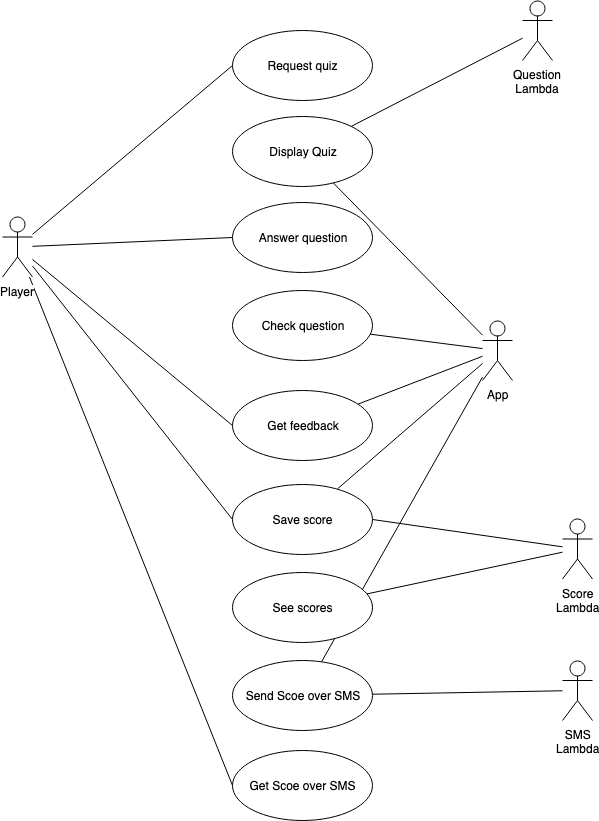

The diagram above was exported from draw.io. Its source (the exported page's mxGraphModel, read from the mxfile embedded in the PNG):
<mxGraphModel dx="1311" dy="2111" grid="1" gridSize="10" guides="1" tooltips="1" connect="1" arrows="1" fold="1" page="1" pageScale="1" pageWidth="827" pageHeight="1169" math="0" shadow="0">
  <root>
    <mxCell id="0" />
    <mxCell id="1" parent="0" />
    <mxCell id="urNwDXkkFTPbkvc2zQz2-9" style="rounded=0;orthogonalLoop=1;jettySize=auto;html=1;entryX=0;entryY=0.5;entryDx=0;entryDy=0;endArrow=none;endFill=0;" edge="1" parent="1" source="urNwDXkkFTPbkvc2zQz2-1" target="urNwDXkkFTPbkvc2zQz2-3">
      <mxGeometry relative="1" as="geometry" />
    </mxCell>
    <mxCell id="urNwDXkkFTPbkvc2zQz2-10" style="edgeStyle=none;rounded=0;orthogonalLoop=1;jettySize=auto;html=1;entryX=0;entryY=0.5;entryDx=0;entryDy=0;endArrow=none;endFill=0;" edge="1" parent="1" source="urNwDXkkFTPbkvc2zQz2-1" target="urNwDXkkFTPbkvc2zQz2-4">
      <mxGeometry relative="1" as="geometry" />
    </mxCell>
    <mxCell id="urNwDXkkFTPbkvc2zQz2-13" style="edgeStyle=none;rounded=0;orthogonalLoop=1;jettySize=auto;html=1;entryX=0;entryY=0.5;entryDx=0;entryDy=0;endArrow=none;endFill=0;" edge="1" parent="1" source="urNwDXkkFTPbkvc2zQz2-1" target="urNwDXkkFTPbkvc2zQz2-7">
      <mxGeometry relative="1" as="geometry" />
    </mxCell>
    <mxCell id="urNwDXkkFTPbkvc2zQz2-14" style="edgeStyle=none;rounded=0;orthogonalLoop=1;jettySize=auto;html=1;entryX=0;entryY=0.5;entryDx=0;entryDy=0;endArrow=none;endFill=0;" edge="1" parent="1" source="urNwDXkkFTPbkvc2zQz2-1" target="urNwDXkkFTPbkvc2zQz2-5">
      <mxGeometry relative="1" as="geometry" />
    </mxCell>
    <mxCell id="urNwDXkkFTPbkvc2zQz2-15" style="edgeStyle=none;rounded=0;orthogonalLoop=1;jettySize=auto;html=1;entryX=0;entryY=0.5;entryDx=0;entryDy=0;endArrow=none;endFill=0;" edge="1" parent="1" source="urNwDXkkFTPbkvc2zQz2-1" target="urNwDXkkFTPbkvc2zQz2-6">
      <mxGeometry relative="1" as="geometry" />
    </mxCell>
    <mxCell id="urNwDXkkFTPbkvc2zQz2-1" value="Player" style="shape=umlActor;verticalLabelPosition=bottom;labelBackgroundColor=#ffffff;verticalAlign=top;html=1;" vertex="1" parent="1">
      <mxGeometry x="20" y="176.5" width="30" height="60" as="geometry" />
    </mxCell>
    <mxCell id="urNwDXkkFTPbkvc2zQz2-16" style="edgeStyle=none;rounded=0;orthogonalLoop=1;jettySize=auto;html=1;endArrow=none;endFill=0;" edge="1" parent="1" source="urNwDXkkFTPbkvc2zQz2-2" target="urNwDXkkFTPbkvc2zQz2-21">
      <mxGeometry relative="1" as="geometry" />
    </mxCell>
    <mxCell id="urNwDXkkFTPbkvc2zQz2-17" style="edgeStyle=none;rounded=0;orthogonalLoop=1;jettySize=auto;html=1;endArrow=none;endFill=0;" edge="1" parent="1" source="urNwDXkkFTPbkvc2zQz2-2" target="urNwDXkkFTPbkvc2zQz2-24">
      <mxGeometry relative="1" as="geometry" />
    </mxCell>
    <mxCell id="urNwDXkkFTPbkvc2zQz2-18" style="edgeStyle=none;rounded=0;orthogonalLoop=1;jettySize=auto;html=1;endArrow=none;endFill=0;" edge="1" parent="1" source="urNwDXkkFTPbkvc2zQz2-2" target="urNwDXkkFTPbkvc2zQz2-7">
      <mxGeometry relative="1" as="geometry" />
    </mxCell>
    <mxCell id="urNwDXkkFTPbkvc2zQz2-19" style="edgeStyle=none;rounded=0;orthogonalLoop=1;jettySize=auto;html=1;endArrow=none;endFill=0;" edge="1" parent="1" source="urNwDXkkFTPbkvc2zQz2-2" target="urNwDXkkFTPbkvc2zQz2-5">
      <mxGeometry relative="1" as="geometry" />
    </mxCell>
    <mxCell id="urNwDXkkFTPbkvc2zQz2-20" style="edgeStyle=none;rounded=0;orthogonalLoop=1;jettySize=auto;html=1;endArrow=none;endFill=0;" edge="1" parent="1" source="urNwDXkkFTPbkvc2zQz2-2" target="urNwDXkkFTPbkvc2zQz2-41">
      <mxGeometry relative="1" as="geometry" />
    </mxCell>
    <mxCell id="urNwDXkkFTPbkvc2zQz2-2" value="App" style="shape=umlActor;verticalLabelPosition=bottom;labelBackgroundColor=#ffffff;verticalAlign=top;html=1;" vertex="1" parent="1">
      <mxGeometry x="500" y="280" width="30" height="60" as="geometry" />
    </mxCell>
    <mxCell id="urNwDXkkFTPbkvc2zQz2-3" value="Request quiz" style="ellipse;whiteSpace=wrap;html=1;" vertex="1" parent="1">
      <mxGeometry x="250" y="-10" width="140" height="70" as="geometry" />
    </mxCell>
    <mxCell id="urNwDXkkFTPbkvc2zQz2-4" value="Answer question" style="ellipse;whiteSpace=wrap;html=1;" vertex="1" parent="1">
      <mxGeometry x="250" y="161.5" width="140" height="70" as="geometry" />
    </mxCell>
    <mxCell id="urNwDXkkFTPbkvc2zQz2-5" value="Save score" style="ellipse;whiteSpace=wrap;html=1;" vertex="1" parent="1">
      <mxGeometry x="250" y="443.5" width="140" height="70" as="geometry" />
    </mxCell>
    <mxCell id="urNwDXkkFTPbkvc2zQz2-6" value="Get Scoe over SMS" style="ellipse;whiteSpace=wrap;html=1;" vertex="1" parent="1">
      <mxGeometry x="250" y="710" width="140" height="70" as="geometry" />
    </mxCell>
    <mxCell id="urNwDXkkFTPbkvc2zQz2-7" value="Get feedback" style="ellipse;whiteSpace=wrap;html=1;" vertex="1" parent="1">
      <mxGeometry x="250" y="350" width="140" height="70" as="geometry" />
    </mxCell>
    <mxCell id="urNwDXkkFTPbkvc2zQz2-21" value="Display Quiz" style="ellipse;whiteSpace=wrap;html=1;" vertex="1" parent="1">
      <mxGeometry x="250" y="76" width="140" height="70" as="geometry" />
    </mxCell>
    <mxCell id="urNwDXkkFTPbkvc2zQz2-26" style="edgeStyle=none;rounded=0;orthogonalLoop=1;jettySize=auto;html=1;endArrow=none;endFill=0;" edge="1" parent="1" source="urNwDXkkFTPbkvc2zQz2-22" target="urNwDXkkFTPbkvc2zQz2-21">
      <mxGeometry relative="1" as="geometry" />
    </mxCell>
    <mxCell id="urNwDXkkFTPbkvc2zQz2-22" value="Question&lt;br&gt;Lambda" style="shape=umlActor;verticalLabelPosition=bottom;labelBackgroundColor=#ffffff;verticalAlign=top;html=1;" vertex="1" parent="1">
      <mxGeometry x="540" y="-40" width="30" height="60" as="geometry" />
    </mxCell>
    <mxCell id="urNwDXkkFTPbkvc2zQz2-32" style="edgeStyle=none;rounded=0;orthogonalLoop=1;jettySize=auto;html=1;entryX=1;entryY=0.5;entryDx=0;entryDy=0;endArrow=none;endFill=0;" edge="1" parent="1" source="urNwDXkkFTPbkvc2zQz2-27" target="urNwDXkkFTPbkvc2zQz2-5">
      <mxGeometry relative="1" as="geometry" />
    </mxCell>
    <mxCell id="urNwDXkkFTPbkvc2zQz2-44" style="edgeStyle=none;rounded=0;orthogonalLoop=1;jettySize=auto;html=1;endArrow=none;endFill=0;" edge="1" parent="1" source="urNwDXkkFTPbkvc2zQz2-27" target="urNwDXkkFTPbkvc2zQz2-42">
      <mxGeometry relative="1" as="geometry" />
    </mxCell>
    <mxCell id="urNwDXkkFTPbkvc2zQz2-27" value="Score&lt;br&gt;Lambda" style="shape=umlActor;verticalLabelPosition=bottom;labelBackgroundColor=#ffffff;verticalAlign=top;html=1;" vertex="1" parent="1">
      <mxGeometry x="580" y="478.5" width="30" height="60" as="geometry" />
    </mxCell>
    <mxCell id="urNwDXkkFTPbkvc2zQz2-24" value="Check question" style="ellipse;whiteSpace=wrap;html=1;" vertex="1" parent="1">
      <mxGeometry x="250" y="250" width="140" height="70" as="geometry" />
    </mxCell>
    <mxCell id="urNwDXkkFTPbkvc2zQz2-40" style="edgeStyle=none;rounded=0;orthogonalLoop=1;jettySize=auto;html=1;endArrow=none;endFill=0;" edge="1" parent="1" source="urNwDXkkFTPbkvc2zQz2-33" target="urNwDXkkFTPbkvc2zQz2-41">
      <mxGeometry relative="1" as="geometry">
        <mxPoint x="400" y="640" as="targetPoint" />
      </mxGeometry>
    </mxCell>
    <mxCell id="urNwDXkkFTPbkvc2zQz2-33" value="SMS&lt;br&gt;Lambda" style="shape=umlActor;verticalLabelPosition=bottom;labelBackgroundColor=#ffffff;verticalAlign=top;html=1;" vertex="1" parent="1">
      <mxGeometry x="580" y="620" width="30" height="60" as="geometry" />
    </mxCell>
    <mxCell id="urNwDXkkFTPbkvc2zQz2-41" value="Send Scoe over SMS" style="ellipse;whiteSpace=wrap;html=1;" vertex="1" parent="1">
      <mxGeometry x="250" y="620" width="140" height="70" as="geometry" />
    </mxCell>
    <mxCell id="urNwDXkkFTPbkvc2zQz2-42" value="See scores" style="ellipse;whiteSpace=wrap;html=1;" vertex="1" parent="1">
      <mxGeometry x="250" y="532" width="140" height="70" as="geometry" />
    </mxCell>
  </root>
</mxGraphModel>